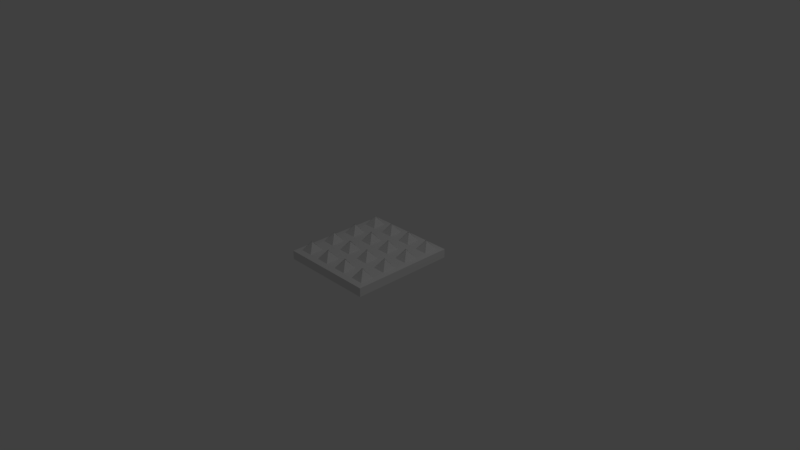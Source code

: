 # Source: floor_spike.blend  (saved by Blender 2.78.0; exported with 4.5.12 LTS)
import bpy
from mathutils import Matrix  # noqa: F401  (used for matrix-valued properties, if any)

bpy.ops.wm.read_factory_settings(use_empty=True)
scene = bpy.context.scene
scene.name = 'Scene'

# ---- collections
col_collection_1 = bpy.data.collections.new('Collection 1'); scene.collection.children.link(col_collection_1)

# ---- materials (node trees are filled in below, after node groups)
mat_material = bpy.data.materials.new('Material')
mat_material.alpha_threshold = 0.0
mat_material.use_transparent_shadow = False
mat_material.roughness = 0.5
mat_material.line_color = (0.0, 0.0, 0.0, 1.0)

# ---- material node trees

# ---- world
world_world = bpy.data.worlds.new('World'); scene.world = world_world
world_world.color = (0.05088, 0.05088, 0.05088)
world_world.use_sun_shadow = False
world_world.sun_shadow_jitter_overblur = 0.0
world_world.cycles.sampling_method = 'MANUAL'

# ---- cameras
cam_camera = bpy.data.cameras.new('Camera')
cam_camera.clip_end = 100.0
cam_camera.lens = 35.0
cam_camera.sensor_width = 32.0
cam_camera.sensor_height = 18.0
cam_camera.ortho_scale = 7.314
cam_camera.dof.focus_distance = 0.0
cam_camera.dof.aperture_fstop = 128.0

# ---- lights
light_lamp = bpy.data.lights.new('Lamp', 'POINT')
light_lamp.transmission_factor = 0.0
light_lamp.cutoff_distance = 30.0
light_lamp.energy = 100.0
light_lamp.shadow_buffer_clip_start = 1.001
light_lamp.shadow_soft_size = 0.1
light_lamp.shadow_maximum_resolution = 0.006
light_lamp.use_absolute_resolution = True

# ---- meshes
me_cube = bpy.data.meshes.new('Cube')
me_cube.from_pydata([(1.0, 1.0, -1.0), (1.0, -1.0, -1.0), (-1.0, -1.0, -1.0), (-1.0, 1.0, -1.0), (0.6173, 0.1173, 1.0), (0.8827, -0.1173, 1.0), (0.6173, -0.1173, 1.0), (0.1173, 0.3827, 1.0), (1.0, -5.96e-08, -1.0), (1.788e-07, 1.0, -1.0), (1.0, 1.0, 0.0), (0.0, -1.0, -1.0), (1.0, -1.0, 0.0), (-1.0, 2.98e-07, -1.0), (-1.0, -1.0, 0.0), (-1.0, 1.0, 0.0), (0.1173, 0.1173, 1.0), (-0.1173, 0.1173, 1.0), (-0.1173, 0.3827, 1.0), (0.1173, -0.6173, 1.0), (2.384e-07, 1.0, 0.0), (-1.0, 2.384e-07, 0.0), (-2.98e-07, -1.0, 0.0), (1.0, -2.98e-07, 0.0), (-0.1173, -0.8827, 1.0), (5.96e-08, 1.192e-07, -1.0), (1.0, -0.5, -1.0), (-0.5, 1.0, -1.0), (1.0, 1.0, 0.5), (-0.5, -1.0, -1.0), (1.0, -1.0, 0.5), (-1.0, 0.5, -1.0), (-1.0, -1.0, 0.5), (-1.0, 1.0, 0.5), (-0.1173, -0.6173, 1.0), (-0.8827, -0.1173, 1.0), (-0.8827, -0.3827, 1.0), (0.1173, -0.8827, 1.0), (1.0, 0.5, -1.0), (0.5, 1.0, -1.0), (1.0, 1.0, -0.5), (0.5, -1.0, -1.0), (1.0, -1.0, -0.5), (-1.0, -0.5, -1.0), (-1.0, -1.0, -0.5), (-1.0, 1.0, -0.5), (0.3827, -0.8827, 1.0), (0.3827, 0.8827, 1.0), (0.1173, 0.8827, 1.0), (0.8827, 0.1173, 1.0), (-0.5, 1.0, 0.0), (0.5, 1.0, 0.0), (2.384e-07, 1.0, 0.5), (2.086e-07, 1.0, -0.5), (-1.0, 0.5, 0.0), (-1.0, -0.5, 0.0), (-1.0, 2.682e-07, -0.5), (-1.0, 2.086e-07, 0.5), (-0.5, -1.0, 0.0), (0.5, -1.0, 0.0), (-1.49e-07, -1.0, -0.5), (-4.172e-07, -1.0, 0.5), (1.0, -0.5, 0.0), (1.0, 0.5, 0.0), (1.0, -1.788e-07, -0.5), (1.0, -4.172e-07, 0.5), (0.8827, 0.3827, 1.0), (-0.8827, 0.6173, 1.0), (-0.8827, -0.8827, 1.0), (-0.6173, -0.8827, 1.0), (-0.5, 2.086e-07, -1.0), (0.5, 2.98e-08, -1.0), (1.192e-07, 0.5, -1.0), (2.98e-08, -0.5, -1.0), (0.5, -0.5, -1.0), (0.5, 0.5, -1.0), (-0.5, 0.5, -1.0), (-0.6173, 0.8827, 1.0), (-0.8827, 0.8827, 1.0), (0.8827, -0.8827, 1.0), (1.0, 0.5, 0.5), (1.0, 0.5, -0.5), (1.0, -0.5, -0.5), (0.5, -1.0, 0.5), (0.5, -1.0, -0.5), (-0.5, -1.0, -0.5), (-1.0, -0.5, 0.5), (-1.0, -0.5, -0.5), (-1.0, 0.5, -0.5), (0.5, 1.0, -0.5), (0.5, 1.0, 0.5), (-0.5, 1.0, 0.5), (-0.5, 1.0, -0.5), (-1.0, 0.5, 0.5), (-0.5, -1.0, 0.5), (1.0, -0.5, 0.5), (0.8827, -0.6173, 1.0), (-0.5, -0.5, -1.0), (0.8827, 0.8827, 1.0), (1.0, 1.0, 0.8827), (0.8827, -0.8827, 1.0), (1.0, -1.0, 0.8827), (-0.8827, -0.8827, 1.0), (-1.0, -1.0, 0.8827), (-0.8827, 0.8827, 1.0), (-1.0, 1.0, 0.8827), (0.8827, 0.1173, 1.0), (0.8827, -0.1173, 1.0), (1.0, -5.085e-07, 0.8827), (0.1173, 0.8827, 1.0), (2.384e-07, 1.0, 0.8827), (-0.1173, 0.8827, 1.0), (0.1173, -0.8827, 1.0), (-0.1173, -0.8827, 1.0), (-5.085e-07, -1.0, 0.8827), (-0.8827, -0.1173, 1.0), (-0.8827, 0.1173, 1.0), (-1.0, 1.858e-07, 0.8827), (0.1173, 0.1173, 1.0), (-0.1173, 0.1173, 1.0), (-0.1173, -0.1173, 1.0), (0.1173, -0.1173, 1.0), (1.0, -0.5, 0.8827), (0.8827, -0.3827, 1.0), (0.8827, -0.6173, 1.0), (-0.6173, 0.8827, 1.0), (-0.3827, 0.8827, 1.0), (-0.5, 1.0, 0.8827), (-0.6173, -0.8827, 1.0), (-0.5, -1.0, 0.8827), (-0.3827, -0.8827, 1.0), (-1.0, 0.5, 0.8827), (-0.8827, 0.3827, 1.0), (-0.8827, 0.6173, 1.0), (1.0, 0.5, 0.8827), (0.8827, 0.6173, 1.0), (0.8827, 0.3827, 1.0), (0.3827, 0.8827, 1.0), (0.6173, 0.8827, 1.0), (0.5, 1.0, 0.8827), (0.5, -1.0, 0.8827), (0.6173, -0.8827, 1.0), (0.3827, -0.8827, 1.0), (-0.8827, -0.3827, 1.0), (-1.0, -0.5, 0.8827), (-0.8827, -0.6173, 1.0), (-0.1173, -0.6173, 1.0), (0.1173, -0.6173, 1.0), (0.1173, -0.3827, 1.0), (-0.1173, -0.3827, 1.0), (0.1173, 0.3827, 1.0), (0.1173, 0.6173, 1.0), (-0.1173, 0.6173, 1.0), (-0.1173, 0.3827, 1.0), (0.6173, -0.1173, 1.0), (0.6173, 0.1173, 1.0), (0.3827, 0.1173, 1.0), (0.3827, -0.1173, 1.0), (-0.3827, -0.1173, 1.0), (-0.3827, 0.1173, 1.0), (-0.6173, 0.1173, 1.0), (-0.6173, -0.1173, 1.0), (-0.6173, 0.3827, 1.0), (-0.3827, 0.3827, 1.0), (-0.3827, 0.6173, 1.0), (-0.6173, 0.6173, 1.0), (0.3827, 0.3827, 1.0), (0.6173, 0.3827, 1.0), (0.6173, 0.6173, 1.0), (0.3827, 0.6173, 1.0), (0.3827, -0.6173, 1.0), (0.6173, -0.6173, 1.0), (0.6173, -0.3827, 1.0), (0.3827, -0.3827, 1.0), (-0.6173, -0.6173, 1.0), (-0.3827, -0.6173, 1.0), (-0.3827, -0.3827, 1.0), (-0.6173, -0.3827, 1.0), (-0.3827, -0.1173, 1.0), (-0.1173, -0.1173, 1.0), (-0.3827, 0.1173, 1.0), (0.8827, -0.3827, 1.0), (-0.3827, 0.8827, 1.0), (-0.1173, 0.8827, 1.0), (-0.3827, -0.8827, 1.0), (-0.8827, 0.1173, 1.0), (-0.8827, 0.3827, 1.0), (0.8827, 0.8827, 1.0), (0.8827, 0.6173, 1.0), (0.6173, 0.8827, 1.0), (0.6173, -0.8827, 1.0), (-0.8827, -0.6173, 1.0), (-0.1173, -0.3827, 1.0), (0.1173, -0.3827, 1.0), (0.1173, -0.1173, 1.0), (-0.1173, 0.6173, 1.0), (0.1173, 0.6173, 1.0), (0.3827, -0.1173, 1.0), (0.3827, 0.1173, 1.0), (-0.6173, -0.1173, 1.0), (-0.6173, 0.1173, 1.0), (-0.6173, 0.3827, 1.0), (-0.3827, 0.3827, 1.0), (-0.6173, 0.6173, 1.0), (-0.3827, 0.6173, 1.0), (0.3827, 0.3827, 1.0), (0.6173, 0.3827, 1.0), (0.3827, 0.6173, 1.0), (0.6173, 0.6173, 1.0), (0.3827, -0.6173, 1.0), (0.6173, -0.6173, 1.0), (0.3827, -0.3827, 1.0), (0.6173, -0.3827, 1.0), (-0.6173, -0.6173, 1.0), (-0.3827, -0.6173, 1.0), (-0.6173, -0.3827, 1.0), (-0.3827, -0.3827, 1.0), (0.2436, -0.2436, 3.05), (0.2564, -0.2436, 3.05), (0.7564, -0.7564, 3.05), (0.7436, -0.7564, 3.05), (0.7564, -0.7436, 3.05), (0.2564, 0.2436, 3.05), (0.2436, 0.2436, 3.05), (0.7564, -0.2436, 3.05), (0.7564, -0.2564, 3.05), (0.7436, 0.7564, 3.05), (0.7564, 0.7564, 3.05), (0.2436, -0.7564, 3.05), (0.2436, -0.7436, 3.05), (0.7564, 0.2436, 3.05), (0.7436, 0.2436, 3.05), (0.7564, 0.7436, 3.05), (-0.7564, 0.7564, 3.05), (-0.7436, 0.7564, 3.05), (-0.2436, 0.7564, 3.05), (-0.2436, 0.7436, 3.05), (-0.7564, 0.2564, 3.05), (-0.7436, 0.2564, 3.05), (-0.7436, 0.2436, 3.05), (-0.7564, 0.2436, 3.05), (-0.7564, 0.7436, 3.05), (0.2564, 0.7564, 3.05), (0.2564, 0.7436, 3.05), (0.2436, 0.7436, 3.05), (0.2436, 0.7564, 3.05), (-0.2564, 0.7436, 3.05), (-0.2564, 0.7564, 3.05), (0.7564, 0.2564, 3.05), (-0.2436, 0.2564, 3.05), (-0.2436, 0.2436, 3.05), (-0.7436, -0.2564, 3.05), (-0.7564, -0.2564, 3.05), (0.2564, -0.7564, 3.05), (0.7436, -0.2436, 3.05), (0.2436, -0.2564, 3.05), (0.2436, 0.2564, 3.05), (0.2564, 0.2564, 3.05), (0.2564, -0.2564, 3.05), (-0.2564, 0.2436, 3.05), (-0.2564, -0.2564, 3.05), (-0.2564, -0.2436, 3.05), (-0.7436, 0.7436, 3.05), (0.7436, 0.7436, 3.05), (0.7436, 0.2564, 3.05), (-0.2564, 0.2564, 3.05), (-0.7564, -0.7436, 3.05), (-0.7436, -0.7436, 3.05), (-0.7436, -0.7564, 3.05), (-0.7436, -0.2436, 3.05), (-0.2436, -0.2564, 3.05), (0.2564, -0.7436, 3.05), (0.7436, -0.2564, 3.05), (0.7436, -0.7436, 3.05), (-0.2564, -0.7436, 3.05), (-0.2436, -0.7436, 3.05), (-0.2564, -0.7564, 3.05), (-0.7564, -0.7564, 3.05), (-0.2436, -0.7564, 3.05), (-0.7564, -0.2436, 3.05), (-0.2436, -0.2436, 3.05)], [], [(97, 29, 2, 43), (32, 103, 144, 86), (118, 156, 198, 16), (148, 173, 211, 193), (127, 91, 33, 105), (92, 27, 3, 45), (91, 50, 15, 33), (90, 51, 20, 52), (89, 39, 9, 53), (88, 54, 15, 45), (87, 55, 21, 56), (150, 118, 16, 7), (85, 58, 14, 44), (84, 59, 22, 60), (157, 121, 194, 197), (82, 62, 12, 42), (81, 63, 23, 64), (139, 90, 52, 110), (170, 147, 19, 209), (193, 211, 217, 218), (119, 153, 18, 17), (76, 70, 13, 31), (75, 71, 25, 72), (74, 41, 11, 73), (71, 74, 73, 25), (8, 26, 74, 71), (26, 1, 41, 74), (39, 75, 72, 9), (0, 38, 75, 39), (38, 8, 71, 75), (27, 76, 31, 3), (9, 72, 76, 27), (72, 25, 70, 76), (109, 151, 196, 48), (172, 123, 181, 212), (147, 112, 37, 19), (152, 111, 183, 195), (95, 122, 101, 30), (124, 171, 210, 96), (30, 101, 140, 83), (65, 108, 122, 95), (113, 146, 34, 24), (63, 80, 65, 23), (10, 28, 80, 63), (121, 148, 193, 194), (38, 81, 64, 8), (0, 40, 81, 38), (40, 10, 63, 81), (26, 82, 42, 1), (8, 64, 82, 26), (64, 23, 62, 82), (59, 83, 61, 22), (12, 30, 83, 59), (94, 129, 103, 32), (41, 84, 60, 11), (1, 42, 84, 41), (42, 12, 59, 84), (29, 85, 44, 2), (11, 60, 85, 29), (60, 22, 58, 85), (55, 86, 57, 21), (14, 32, 86, 55), (93, 131, 105, 33), (43, 87, 56, 13), (2, 44, 87, 43), (44, 14, 55, 87), (31, 88, 45, 3), (13, 56, 88, 31), (56, 21, 54, 88), (51, 89, 53, 20), (10, 40, 89, 51), (40, 0, 39, 89), (110, 52, 91, 127), (28, 99, 134, 80), (28, 10, 51, 90), (154, 172, 212, 6), (149, 120, 179, 192), (52, 20, 50, 91), (50, 92, 45, 15), (20, 53, 92, 50), (53, 9, 27, 92), (54, 93, 33, 15), (21, 57, 93, 54), (86, 144, 117, 57), (58, 94, 32, 14), (22, 61, 94, 58), (83, 140, 114, 61), (62, 95, 30, 12), (23, 65, 95, 62), (80, 134, 108, 65), (61, 114, 129, 94), (173, 157, 197, 211), (57, 117, 131, 93), (70, 97, 43, 13), (25, 73, 97, 70), (73, 11, 29, 97), (106, 107, 108), (109, 110, 111), (112, 113, 114), (115, 116, 117), (118, 119, 120, 121), (122, 123, 124), (125, 126, 127), (128, 129, 130), (131, 132, 133), (134, 135, 136), (137, 138, 139), (140, 141, 142), (143, 144, 145), (146, 147, 148, 149), (150, 151, 152, 153), (154, 155, 156, 157), (158, 159, 160, 161), (162, 163, 164, 165), (166, 167, 168, 169), (170, 171, 172, 173), (174, 175, 176, 177), (124, 100, 101, 122), (127, 105, 104, 125), (128, 102, 103, 129), (133, 104, 105, 131), (136, 106, 108, 134), (139, 110, 109, 137), (142, 112, 114, 140), (143, 115, 117, 144), (146, 113, 112, 147), (153, 119, 118, 150), (154, 107, 106, 155), (158, 120, 119, 159), (107, 123, 122, 108), (110, 127, 126, 111), (113, 130, 129, 114), (116, 132, 131, 117), (98, 135, 134, 99), (99, 139, 138, 98), (100, 141, 140, 101), (102, 145, 144, 103), (120, 149, 148, 121), (111, 152, 151, 109), (121, 157, 156, 118), (115, 161, 160, 116), (162, 160, 159, 163), (125, 165, 164, 126), (163, 153, 152, 164), (132, 162, 165, 133), (166, 156, 155, 167), (137, 169, 168, 138), (167, 136, 135, 168), (150, 166, 169, 151), (170, 142, 141, 171), (157, 173, 172, 154), (171, 124, 123, 172), (147, 170, 173, 148), (174, 128, 130, 175), (161, 177, 176, 158), (175, 146, 149, 176), (145, 174, 177, 143), (99, 28, 90, 139), (79, 96, 220, 273), (34, 214, 278, 276), (184, 24, 274, 275), (16, 198, 256, 257), (178, 216, 280, 270), (201, 186, 239, 240), (190, 79, 273, 221), (215, 199, 252, 279), (214, 184, 275, 278), (69, 213, 277, 266), (185, 200, 237, 238), (182, 204, 235, 236), (186, 185, 238, 239), (67, 203, 233, 234), (189, 208, 227, 232), (107, 154, 6, 5), (128, 174, 213, 69), (161, 115, 35, 199), (155, 106, 49, 4), (175, 130, 184, 214), (116, 160, 200, 185), (120, 158, 178, 179), (177, 161, 199, 215), (160, 162, 201, 200), (159, 119, 17, 180), (100, 124, 96, 79), (158, 176, 216, 178), (163, 159, 180, 202), (123, 107, 5, 181), (146, 175, 214, 34), (165, 125, 77, 203), (176, 149, 192, 216), (126, 164, 204, 182), (174, 145, 191, 213), (153, 163, 202, 18), (111, 126, 182, 183), (143, 177, 215, 36), (164, 152, 195, 204), (130, 113, 24, 184), (125, 104, 78, 77), (162, 132, 186, 201), (102, 128, 69, 68), (133, 165, 203, 67), (132, 116, 185, 186), (156, 166, 205, 198), (167, 155, 4, 206), (104, 133, 67, 78), (169, 137, 47, 207), (135, 98, 187, 188), (138, 168, 208, 189), (106, 136, 66, 49), (136, 167, 206, 66), (168, 135, 188, 208), (98, 138, 189, 187), (166, 150, 7, 205), (141, 100, 79, 190), (137, 109, 48, 47), (151, 169, 207, 196), (112, 142, 46, 37), (142, 170, 209, 46), (145, 102, 68, 191), (171, 141, 190, 210), (115, 143, 36, 35), (220, 219, 221, 273), (277, 268, 267, 266), (240, 239, 238, 237), (252, 251, 269, 279), (276, 278, 275, 274), (259, 250, 249, 265), (260, 270, 280, 261), (244, 243, 242, 245), (231, 230, 248, 264), (272, 225, 224, 254), (228, 253, 271, 229), (223, 222, 257, 256), (263, 232, 227, 226), (241, 262, 234, 233), (246, 236, 235, 247), (255, 258, 218, 217), (216, 192, 261, 280), (37, 46, 229, 271), (213, 191, 268, 277), (77, 78, 262, 241), (24, 34, 276, 274), (206, 4, 248, 230), (96, 210, 219, 220), (17, 18, 259, 265), (36, 215, 279, 269), (187, 189, 232, 263), (200, 201, 240, 237), (204, 195, 247, 235), (5, 6, 225, 272), (47, 48, 243, 244), (202, 180, 249, 250), (210, 190, 221, 219), (183, 182, 236, 246), (199, 35, 251, 252), (205, 7, 222, 223), (78, 67, 234, 262), (6, 212, 224, 225), (4, 49, 264, 248), (198, 205, 223, 256), (188, 187, 263, 226), (208, 188, 226, 227), (180, 17, 265, 249), (194, 193, 218, 258), (46, 209, 228, 229), (49, 66, 231, 264), (18, 202, 250, 259), (66, 206, 230, 231), (7, 16, 257, 222), (192, 179, 260, 261), (68, 69, 266, 267), (197, 194, 258, 255), (191, 68, 267, 268), (203, 77, 241, 233), (35, 36, 269, 251), (48, 196, 242, 243), (209, 19, 253, 228), (207, 47, 244, 245), (19, 37, 271, 253), (212, 181, 254, 224), (195, 183, 246, 247), (211, 197, 255, 217), (181, 5, 272, 254), (179, 178, 270, 260), (196, 207, 245, 242)])
me_cube.materials.append(mat_material)
me_cube.use_remesh_preserve_volume = False
me_cube.use_remesh_preserve_attributes = False
me_cube.use_mirror_vertex_groups = False
me_cube.update()

# ---- objects
ob_cube = bpy.data.objects.new('Cube', me_cube)
ob_lamp = bpy.data.objects.new('Lamp', light_lamp)
ob_camera = bpy.data.objects.new('Camera', cam_camera)

# ---- transforms, parenting, visibility, modifiers, constraints
ob_cube.location = (0.0, 0.0, 0.0)
ob_cube.scale = (0.65, 0.72, 0.0635)
ob_cube.lock_rotations_4d = False
ob_cube.empty_display_type = 'ARROWS'
ob_cube.lineart.crease_threshold = 0.0
ob_lamp.location = (4.076, 1.005, 5.904)
ob_lamp.rotation_euler = (0.6503, 0.05522, 1.866)
ob_lamp.lock_rotations_4d = False
ob_lamp.empty_display_type = 'ARROWS'
ob_lamp.color = (0.0, 0.0, 0.0, 0.0)
ob_lamp.lineart.crease_threshold = 0.0
ob_camera.location = (7.481, -6.508, 5.344)
ob_camera.rotation_euler = (1.109, 0.0, 0.8149)
ob_camera.lock_rotations_4d = False
ob_camera.empty_display_type = 'ARROWS'
ob_camera.color = (0.0, 0.0, 0.0, 0.0)
ob_camera.display_type = 'WIRE'
ob_camera.lineart.crease_threshold = 0.0

# ---- collection membership
col_collection_1.objects.link(ob_cube)
col_collection_1.objects.link(ob_lamp)
col_collection_1.objects.link(ob_camera)

# ---- scene / render settings (as saved in the file)
scene.camera = ob_camera
scene.frame_start = 1; scene.frame_end = 250; scene.frame_set(1)
scene.render.engine = 'BLENDER_EEVEE_NEXT'
scene.render.resolution_percentage = 50
scene.render.dither_intensity = 0.0
scene.cycles.use_denoising = False
scene.cycles.samples = 128
scene.cycles.sampling_pattern = 'TABULATED_SOBOL'
scene.cycles.light_sampling_threshold = 0.0
scene.cycles.use_adaptive_sampling = False
scene.cycles.use_light_tree = False
scene.cycles.blur_glossy = 0.0
scene.cycles.sample_clamp_indirect = 0.0
scene.view_settings.view_transform = 'Standard'
bpy.context.view_layer.update()
